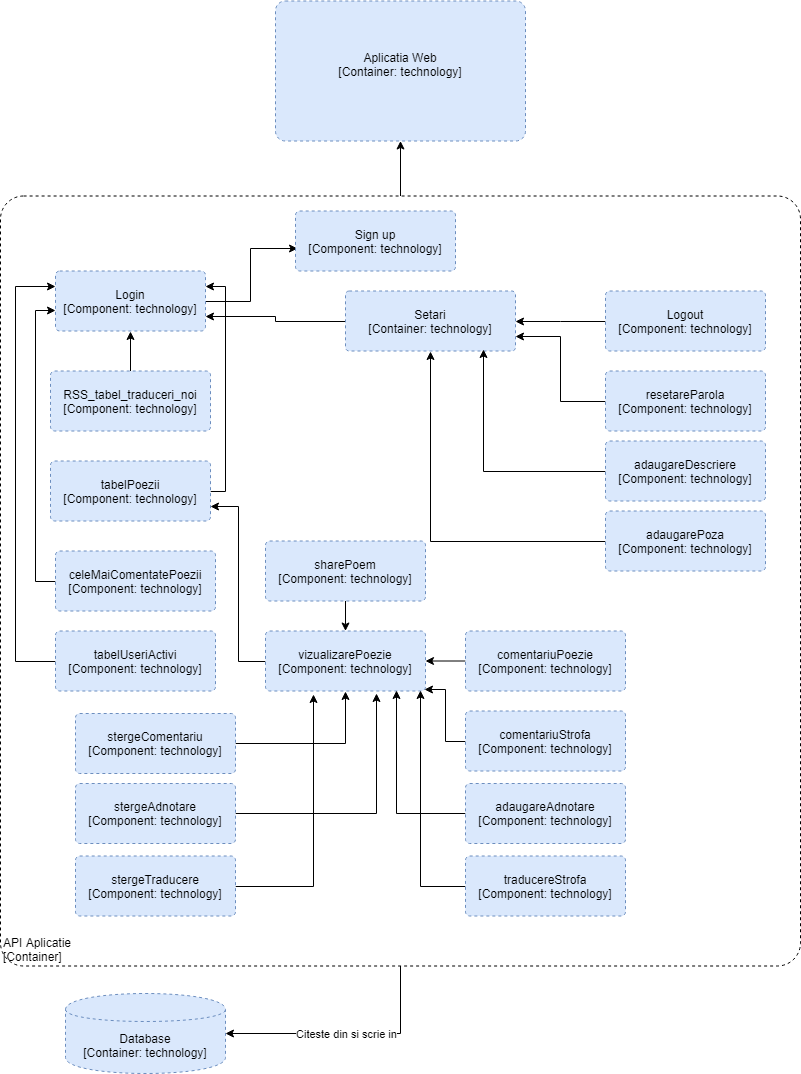

The diagram above was exported from draw.io. Its source (the exported page's mxGraphModel, read from the mxfile embedded in the PNG):
<mxGraphModel dx="1485" dy="715" grid="1" gridSize="10" guides="1" tooltips="1" connect="1" arrows="1" fold="1" page="1" pageScale="1" pageWidth="850" pageHeight="1100" math="0" shadow="0">
  <root>
    <mxCell id="geK9qy2dTIOJyGjNtC47-0" />
    <mxCell id="geK9qy2dTIOJyGjNtC47-1" parent="geK9qy2dTIOJyGjNtC47-0" />
    <mxCell id="_QZ1QLKd6QdMzBvSJVYp-3" value="" style="edgeStyle=orthogonalEdgeStyle;rounded=0;orthogonalLoop=1;jettySize=auto;html=1;" edge="1" parent="geK9qy2dTIOJyGjNtC47-1" source="gBFMK5v2LC3mUW4y7Z6B-0" target="gBFMK5v2LC3mUW4y7Z6B-1">
      <mxGeometry relative="1" as="geometry" />
    </mxCell>
    <mxCell id="Z2V35O5PTg0Rn_YngnPl-0" value="Citeste din si scrie in" style="edgeStyle=orthogonalEdgeStyle;rounded=0;orthogonalLoop=1;jettySize=auto;html=1;entryX=1;entryY=0.5;entryDx=0;entryDy=0;" edge="1" parent="geK9qy2dTIOJyGjNtC47-1" source="gBFMK5v2LC3mUW4y7Z6B-0" target="0p_dihZ5iopt_R1t1JaL-33">
      <mxGeometry relative="1" as="geometry" />
    </mxCell>
    <object label="&lt;div style=&quot;text-align: left&quot;&gt;API Aplicatie&lt;/div&gt;&lt;div style=&quot;text-align: left&quot;&gt;[Container]&lt;/div&gt;" placeholders="1" c4Name="hostname" c4Type="DeploymentNode" c4OperationSystem="operationSystem" c4ScalingFactor="scalingFactor" id="gBFMK5v2LC3mUW4y7Z6B-0">
      <mxCell style="rounded=1;whiteSpace=wrap;html=1;labelBackgroundColor=none;fillColor=#ffffff;fontColor=#000000;align=left;arcSize=3;strokeColor=#000000;verticalAlign=bottom;dashed=1;" vertex="1" parent="geK9qy2dTIOJyGjNtC47-1">
        <mxGeometry x="25" y="212.5" width="800" height="770" as="geometry" />
        <C4DeploymentNode as="c4" />
      </mxCell>
    </object>
    <object label="Aplicatia Web&lt;br&gt;&lt;div&gt;[Container: technology&lt;span&gt;]&lt;/span&gt;&lt;/div&gt;&lt;div&gt;&lt;br&gt;&lt;/div&gt;" placeholders="1" c4Name="name" c4Type="Component" c4Technology="technology" c4Description="Beschreibung" id="gBFMK5v2LC3mUW4y7Z6B-1">
      <mxCell style="rounded=1;whiteSpace=wrap;html=1;labelBackgroundColor=none;fillColor=#dae8fc;fontColor=#000000;align=center;arcSize=7;strokeColor=#6c8ebf;dashed=1;" vertex="1" parent="geK9qy2dTIOJyGjNtC47-1">
        <mxGeometry x="300" y="17.5" width="250" height="140" as="geometry" />
        <C4Component as="c4" />
      </mxCell>
    </object>
    <mxCell id="0p_dihZ5iopt_R1t1JaL-3" style="edgeStyle=orthogonalEdgeStyle;rounded=0;orthogonalLoop=1;jettySize=auto;html=1;entryX=0.013;entryY=0.633;entryDx=0;entryDy=0;entryPerimeter=0;" edge="1" parent="geK9qy2dTIOJyGjNtC47-1" source="_QZ1QLKd6QdMzBvSJVYp-1" target="0p_dihZ5iopt_R1t1JaL-0">
      <mxGeometry relative="1" as="geometry" />
    </mxCell>
    <object label="Login&lt;br&gt;&lt;div&gt;[Component:&amp;nbsp;&lt;span&gt;technology]&lt;/span&gt;&lt;/div&gt;" placeholders="1" c4Name="name" c4Type="Component" c4Technology="technology" c4Description="Beschreibung" id="_QZ1QLKd6QdMzBvSJVYp-1">
      <mxCell style="rounded=1;whiteSpace=wrap;html=1;labelBackgroundColor=none;fillColor=#dae8fc;fontColor=#000000;align=center;arcSize=7;strokeColor=#6c8ebf;dashed=1;" vertex="1" parent="geK9qy2dTIOJyGjNtC47-1">
        <mxGeometry x="80" y="287.5" width="150" height="60" as="geometry" />
        <C4Component as="c4" />
      </mxCell>
    </object>
    <mxCell id="0p_dihZ5iopt_R1t1JaL-4" style="edgeStyle=orthogonalEdgeStyle;rounded=0;orthogonalLoop=1;jettySize=auto;html=1;entryX=1;entryY=0.5;entryDx=0;entryDy=0;" edge="1" parent="geK9qy2dTIOJyGjNtC47-1" source="_QZ1QLKd6QdMzBvSJVYp-2" target="0p_dihZ5iopt_R1t1JaL-5">
      <mxGeometry relative="1" as="geometry" />
    </mxCell>
    <object label="Logout&lt;br&gt;&lt;div&gt;[Component:&amp;nbsp;&lt;span&gt;technology&lt;/span&gt;&lt;span&gt;]&lt;/span&gt;&lt;/div&gt;" placeholders="1" c4Name="name" c4Type="Component" c4Technology="technology" c4Description="Beschreibung" id="_QZ1QLKd6QdMzBvSJVYp-2">
      <mxCell style="rounded=1;whiteSpace=wrap;html=1;labelBackgroundColor=none;fillColor=#dae8fc;fontColor=#000000;align=center;arcSize=7;strokeColor=#6c8ebf;dashed=1;" vertex="1" parent="geK9qy2dTIOJyGjNtC47-1">
        <mxGeometry x="630" y="307.5" width="160" height="60" as="geometry" />
        <C4Component as="c4" />
      </mxCell>
    </object>
    <object label="Sign up&lt;br&gt;&lt;div&gt;[Component:&amp;nbsp;&lt;span&gt;technology&lt;/span&gt;&lt;span&gt;]&lt;/span&gt;&lt;/div&gt;" placeholders="1" c4Name="name" c4Type="Component" c4Technology="technology" c4Description="Beschreibung" id="0p_dihZ5iopt_R1t1JaL-0">
      <mxCell style="rounded=1;whiteSpace=wrap;html=1;labelBackgroundColor=none;fillColor=#dae8fc;fontColor=#000000;align=center;arcSize=7;strokeColor=#6c8ebf;dashed=1;" vertex="1" parent="geK9qy2dTIOJyGjNtC47-1">
        <mxGeometry x="320" y="227.5" width="160" height="60" as="geometry" />
        <C4Component as="c4" />
      </mxCell>
    </object>
    <mxCell id="0p_dihZ5iopt_R1t1JaL-7" style="edgeStyle=orthogonalEdgeStyle;rounded=0;orthogonalLoop=1;jettySize=auto;html=1;entryX=1;entryY=0.75;entryDx=0;entryDy=0;" edge="1" parent="geK9qy2dTIOJyGjNtC47-1" source="0p_dihZ5iopt_R1t1JaL-5" target="_QZ1QLKd6QdMzBvSJVYp-1">
      <mxGeometry relative="1" as="geometry" />
    </mxCell>
    <object label="Setari&lt;br&gt;&lt;div&gt;[Container:&amp;nbsp;&lt;span&gt;technology&lt;/span&gt;&lt;span&gt;]&lt;/span&gt;&lt;/div&gt;" placeholders="1" c4Name="name" c4Type="Container" c4Technology="technology" c4Description="Beschreibung" id="0p_dihZ5iopt_R1t1JaL-5">
      <mxCell style="rounded=1;whiteSpace=wrap;html=1;labelBackgroundColor=none;fillColor=#dae8fc;fontColor=#000000;align=center;arcSize=6;strokeColor=#6c8ebf;dashed=1;" vertex="1" parent="geK9qy2dTIOJyGjNtC47-1">
        <mxGeometry x="370" y="307.5" width="170" height="60" as="geometry" />
        <C4Container as="c4" />
      </mxCell>
    </object>
    <mxCell id="0p_dihZ5iopt_R1t1JaL-10" style="edgeStyle=orthogonalEdgeStyle;rounded=0;orthogonalLoop=1;jettySize=auto;html=1;entryX=1;entryY=0.75;entryDx=0;entryDy=0;" edge="1" parent="geK9qy2dTIOJyGjNtC47-1" source="0p_dihZ5iopt_R1t1JaL-9" target="0p_dihZ5iopt_R1t1JaL-5">
      <mxGeometry relative="1" as="geometry" />
    </mxCell>
    <object label="resetareParola&lt;br&gt;&lt;div&gt;[Component:&amp;nbsp;&lt;span&gt;technology&lt;/span&gt;&lt;span&gt;]&lt;/span&gt;&lt;/div&gt;" placeholders="1" c4Name="name" c4Type="Component" c4Technology="technology" c4Description="Beschreibung" id="0p_dihZ5iopt_R1t1JaL-9">
      <mxCell style="rounded=1;whiteSpace=wrap;html=1;labelBackgroundColor=none;fillColor=#dae8fc;fontColor=#000000;align=center;arcSize=7;strokeColor=#6c8ebf;dashed=1;" vertex="1" parent="geK9qy2dTIOJyGjNtC47-1">
        <mxGeometry x="630" y="387.5" width="160" height="60" as="geometry" />
        <C4Component as="c4" />
      </mxCell>
    </object>
    <mxCell id="0p_dihZ5iopt_R1t1JaL-12" style="edgeStyle=orthogonalEdgeStyle;rounded=0;orthogonalLoop=1;jettySize=auto;html=1;entryX=0.812;entryY=0.983;entryDx=0;entryDy=0;entryPerimeter=0;" edge="1" parent="geK9qy2dTIOJyGjNtC47-1" source="0p_dihZ5iopt_R1t1JaL-11" target="0p_dihZ5iopt_R1t1JaL-5">
      <mxGeometry relative="1" as="geometry" />
    </mxCell>
    <object label="&lt;span&gt;adaugareDescriere&lt;br&gt;[Component:&amp;nbsp;&lt;/span&gt;&lt;span&gt;technology&lt;/span&gt;&lt;span&gt;]&lt;/span&gt;&lt;br&gt;" placeholders="1" c4Name="name" c4Type="Component" c4Technology="technology" c4Description="Beschreibung" id="0p_dihZ5iopt_R1t1JaL-11">
      <mxCell style="rounded=1;whiteSpace=wrap;html=1;labelBackgroundColor=none;fillColor=#dae8fc;fontColor=#000000;align=center;arcSize=7;strokeColor=#6c8ebf;dashed=1;" vertex="1" parent="geK9qy2dTIOJyGjNtC47-1">
        <mxGeometry x="630" y="457.5" width="160" height="60" as="geometry" />
        <C4Component as="c4" />
      </mxCell>
    </object>
    <mxCell id="0p_dihZ5iopt_R1t1JaL-14" style="edgeStyle=orthogonalEdgeStyle;rounded=0;orthogonalLoop=1;jettySize=auto;html=1;entryX=0.5;entryY=1;entryDx=0;entryDy=0;" edge="1" parent="geK9qy2dTIOJyGjNtC47-1" source="0p_dihZ5iopt_R1t1JaL-13" target="0p_dihZ5iopt_R1t1JaL-5">
      <mxGeometry relative="1" as="geometry" />
    </mxCell>
    <object label="adaugarePoza&lt;br&gt;&lt;div&gt;[Component:&amp;nbsp;&lt;span&gt;technology&lt;/span&gt;&lt;span&gt;]&lt;/span&gt;&lt;/div&gt;" placeholders="1" c4Name="name" c4Type="Component" c4Technology="technology" c4Description="Beschreibung" id="0p_dihZ5iopt_R1t1JaL-13">
      <mxCell style="rounded=1;whiteSpace=wrap;html=1;labelBackgroundColor=none;fillColor=#dae8fc;fontColor=#000000;align=center;arcSize=7;strokeColor=#6c8ebf;dashed=1;" vertex="1" parent="geK9qy2dTIOJyGjNtC47-1">
        <mxGeometry x="630" y="527.5" width="160" height="60" as="geometry" />
        <C4Component as="c4" />
      </mxCell>
    </object>
    <mxCell id="0p_dihZ5iopt_R1t1JaL-18" style="edgeStyle=orthogonalEdgeStyle;rounded=0;orthogonalLoop=1;jettySize=auto;html=1;entryX=0.5;entryY=1;entryDx=0;entryDy=0;" edge="1" parent="geK9qy2dTIOJyGjNtC47-1" source="0p_dihZ5iopt_R1t1JaL-16" target="_QZ1QLKd6QdMzBvSJVYp-1">
      <mxGeometry relative="1" as="geometry" />
    </mxCell>
    <object label="RSS_tabel_traduceri_noi&lt;br&gt;&lt;div&gt;[Component:&amp;nbsp;&lt;span&gt;technology&lt;/span&gt;&lt;span&gt;]&lt;/span&gt;&lt;/div&gt;" placeholders="1" c4Name="name" c4Type="Component" c4Technology="technology" c4Description="Beschreibung" id="0p_dihZ5iopt_R1t1JaL-16">
      <mxCell style="rounded=1;whiteSpace=wrap;html=1;labelBackgroundColor=none;fillColor=#dae8fc;fontColor=#000000;align=center;arcSize=7;strokeColor=#6c8ebf;dashed=1;" vertex="1" parent="geK9qy2dTIOJyGjNtC47-1">
        <mxGeometry x="75" y="387.5" width="160" height="60" as="geometry" />
        <C4Component as="c4" />
      </mxCell>
    </object>
    <mxCell id="0p_dihZ5iopt_R1t1JaL-20" style="edgeStyle=orthogonalEdgeStyle;rounded=0;orthogonalLoop=1;jettySize=auto;html=1;entryX=1;entryY=0.25;entryDx=0;entryDy=0;" edge="1" parent="geK9qy2dTIOJyGjNtC47-1" source="0p_dihZ5iopt_R1t1JaL-19" target="_QZ1QLKd6QdMzBvSJVYp-1">
      <mxGeometry relative="1" as="geometry">
        <Array as="points">
          <mxPoint x="250" y="507.5" />
          <mxPoint x="250" y="302.5" />
        </Array>
      </mxGeometry>
    </mxCell>
    <object label="tabelPoezii&lt;br&gt;&lt;div&gt;[Component:&amp;nbsp;&lt;span&gt;technology&lt;/span&gt;&lt;span&gt;]&lt;/span&gt;&lt;/div&gt;" placeholders="1" c4Name="name" c4Type="Component" c4Technology="technology" c4Description="Beschreibung" id="0p_dihZ5iopt_R1t1JaL-19">
      <mxCell style="rounded=1;whiteSpace=wrap;html=1;labelBackgroundColor=none;fillColor=#dae8fc;fontColor=#000000;align=center;arcSize=7;strokeColor=#6c8ebf;dashed=1;" vertex="1" parent="geK9qy2dTIOJyGjNtC47-1">
        <mxGeometry x="75" y="477.5" width="160" height="60" as="geometry" />
        <C4Component as="c4" />
      </mxCell>
    </object>
    <mxCell id="0p_dihZ5iopt_R1t1JaL-22" style="edgeStyle=orthogonalEdgeStyle;rounded=0;orthogonalLoop=1;jettySize=auto;html=1;entryX=0;entryY=0.65;entryDx=0;entryDy=0;entryPerimeter=0;" edge="1" parent="geK9qy2dTIOJyGjNtC47-1" source="0p_dihZ5iopt_R1t1JaL-21" target="_QZ1QLKd6QdMzBvSJVYp-1">
      <mxGeometry relative="1" as="geometry">
        <Array as="points">
          <mxPoint x="60" y="597.5" />
          <mxPoint x="60" y="326.5" />
        </Array>
      </mxGeometry>
    </mxCell>
    <object label="celeMaiComentatePoezii&lt;br&gt;&lt;div&gt;[Component:&amp;nbsp;&lt;span&gt;technology&lt;/span&gt;&lt;span&gt;]&lt;/span&gt;&lt;/div&gt;" placeholders="1" c4Name="name" c4Type="Component" c4Technology="technology" c4Description="Beschreibung" id="0p_dihZ5iopt_R1t1JaL-21">
      <mxCell style="rounded=1;whiteSpace=wrap;html=1;labelBackgroundColor=none;fillColor=#dae8fc;fontColor=#000000;align=center;arcSize=7;strokeColor=#6c8ebf;dashed=1;" vertex="1" parent="geK9qy2dTIOJyGjNtC47-1">
        <mxGeometry x="80" y="567.5" width="160" height="60" as="geometry" />
        <C4Component as="c4" />
      </mxCell>
    </object>
    <mxCell id="0p_dihZ5iopt_R1t1JaL-24" style="edgeStyle=orthogonalEdgeStyle;rounded=0;orthogonalLoop=1;jettySize=auto;html=1;entryX=0;entryY=0.25;entryDx=0;entryDy=0;" edge="1" parent="geK9qy2dTIOJyGjNtC47-1" source="0p_dihZ5iopt_R1t1JaL-23" target="_QZ1QLKd6QdMzBvSJVYp-1">
      <mxGeometry relative="1" as="geometry">
        <Array as="points">
          <mxPoint x="40" y="677.5" />
          <mxPoint x="40" y="302.5" />
        </Array>
      </mxGeometry>
    </mxCell>
    <object label="tabelUseriActivi&lt;br&gt;&lt;div&gt;[Component:&amp;nbsp;&lt;span&gt;technology&lt;/span&gt;&lt;span&gt;]&lt;/span&gt;&lt;/div&gt;" placeholders="1" c4Name="name" c4Type="Component" c4Technology="technology" c4Description="Beschreibung" id="0p_dihZ5iopt_R1t1JaL-23">
      <mxCell style="rounded=1;whiteSpace=wrap;html=1;labelBackgroundColor=none;fillColor=#dae8fc;fontColor=#000000;align=center;arcSize=7;strokeColor=#6c8ebf;dashed=1;" vertex="1" parent="geK9qy2dTIOJyGjNtC47-1">
        <mxGeometry x="80" y="647.5" width="160" height="60" as="geometry" />
        <C4Component as="c4" />
      </mxCell>
    </object>
    <mxCell id="0p_dihZ5iopt_R1t1JaL-28" style="edgeStyle=orthogonalEdgeStyle;rounded=0;orthogonalLoop=1;jettySize=auto;html=1;entryX=1;entryY=0.75;entryDx=0;entryDy=0;" edge="1" parent="geK9qy2dTIOJyGjNtC47-1" source="0p_dihZ5iopt_R1t1JaL-25" target="0p_dihZ5iopt_R1t1JaL-19">
      <mxGeometry relative="1" as="geometry" />
    </mxCell>
    <object label="vizualizarePoezie&lt;br&gt;&lt;div&gt;[Component:&amp;nbsp;&lt;span&gt;technology&lt;/span&gt;&lt;span&gt;]&lt;/span&gt;&lt;/div&gt;" placeholders="1" c4Name="name" c4Type="Component" c4Technology="technology" c4Description="Beschreibung" id="0p_dihZ5iopt_R1t1JaL-25">
      <mxCell style="rounded=1;whiteSpace=wrap;html=1;labelBackgroundColor=none;fillColor=#dae8fc;fontColor=#000000;align=center;arcSize=7;strokeColor=#6c8ebf;dashed=1;" vertex="1" parent="geK9qy2dTIOJyGjNtC47-1">
        <mxGeometry x="290" y="647.5" width="160" height="60" as="geometry" />
        <C4Component as="c4" />
      </mxCell>
    </object>
    <mxCell id="0p_dihZ5iopt_R1t1JaL-30" style="edgeStyle=orthogonalEdgeStyle;rounded=0;orthogonalLoop=1;jettySize=auto;html=1;" edge="1" parent="geK9qy2dTIOJyGjNtC47-1" source="0p_dihZ5iopt_R1t1JaL-29" target="0p_dihZ5iopt_R1t1JaL-25">
      <mxGeometry relative="1" as="geometry" />
    </mxCell>
    <object label="comentariuPoezie&lt;br&gt;&lt;div&gt;[Component:&amp;nbsp;&lt;span&gt;technology&lt;/span&gt;&lt;span&gt;]&lt;/span&gt;&lt;/div&gt;" placeholders="1" c4Name="name" c4Type="Component" c4Technology="technology" c4Description="Beschreibung" id="0p_dihZ5iopt_R1t1JaL-29">
      <mxCell style="rounded=1;whiteSpace=wrap;html=1;labelBackgroundColor=none;fillColor=#dae8fc;fontColor=#000000;align=center;arcSize=7;strokeColor=#6c8ebf;dashed=1;" vertex="1" parent="geK9qy2dTIOJyGjNtC47-1">
        <mxGeometry x="490" y="647.5" width="160" height="60" as="geometry" />
        <C4Component as="c4" />
      </mxCell>
    </object>
    <mxCell id="0p_dihZ5iopt_R1t1JaL-32" style="edgeStyle=orthogonalEdgeStyle;rounded=0;orthogonalLoop=1;jettySize=auto;html=1;entryX=0.994;entryY=0.967;entryDx=0;entryDy=0;entryPerimeter=0;" edge="1" parent="geK9qy2dTIOJyGjNtC47-1" source="0p_dihZ5iopt_R1t1JaL-31" target="0p_dihZ5iopt_R1t1JaL-25">
      <mxGeometry relative="1" as="geometry" />
    </mxCell>
    <object label="comentariuStrofa&lt;br&gt;&lt;span&gt;[Component:&amp;nbsp;&lt;/span&gt;&lt;span&gt;technology&lt;/span&gt;&lt;span&gt;]&lt;/span&gt;&lt;br&gt;" placeholders="1" c4Name="name" c4Type="Component" c4Technology="technology" c4Description="Beschreibung" id="0p_dihZ5iopt_R1t1JaL-31">
      <mxCell style="rounded=1;whiteSpace=wrap;html=1;labelBackgroundColor=none;fillColor=#dae8fc;fontColor=#000000;align=center;arcSize=7;strokeColor=#6c8ebf;dashed=1;" vertex="1" parent="geK9qy2dTIOJyGjNtC47-1">
        <mxGeometry x="490" y="727.5" width="160" height="60" as="geometry" />
        <C4Component as="c4" />
      </mxCell>
    </object>
    <object label="&lt;span&gt;Database&lt;/span&gt;&lt;div&gt;[Container:&amp;nbsp;technology]&lt;/div&gt;" placeholders="1" c4Type="Database" c4Technology="technology" c4Description="Beschreibung" id="0p_dihZ5iopt_R1t1JaL-33">
      <mxCell style="shape=cylinder;whiteSpace=wrap;html=1;boundedLbl=1;rounded=0;labelBackgroundColor=none;fillColor=#dae8fc;fontSize=12;fontColor=#000000;align=center;strokeColor=#6c8ebf;dashed=1;" vertex="1" parent="geK9qy2dTIOJyGjNtC47-1">
        <mxGeometry x="90" y="1010" width="160" height="80" as="geometry" />
        <C4Database as="c4" />
      </mxCell>
    </object>
    <mxCell id="lP-cvaci2OQTfAloIpsH-3" style="edgeStyle=orthogonalEdgeStyle;rounded=0;orthogonalLoop=1;jettySize=auto;html=1;entryX=0.819;entryY=0.992;entryDx=0;entryDy=0;entryPerimeter=0;" edge="1" parent="geK9qy2dTIOJyGjNtC47-1" source="lP-cvaci2OQTfAloIpsH-0" target="0p_dihZ5iopt_R1t1JaL-25">
      <mxGeometry relative="1" as="geometry" />
    </mxCell>
    <object label="adaugareAdnotare&lt;br&gt;&lt;div&gt;[Component:&amp;nbsp;&lt;span&gt;technology&lt;/span&gt;&lt;span&gt;]&lt;/span&gt;&lt;/div&gt;" placeholders="1" c4Name="name" c4Type="Component" c4Technology="technology" c4Description="Beschreibung" id="lP-cvaci2OQTfAloIpsH-0">
      <mxCell style="rounded=1;whiteSpace=wrap;html=1;labelBackgroundColor=none;fillColor=#dae8fc;fontColor=#000000;align=center;arcSize=7;strokeColor=#6c8ebf;dashed=1;" vertex="1" parent="geK9qy2dTIOJyGjNtC47-1">
        <mxGeometry x="490" y="800" width="160" height="60" as="geometry" />
        <C4Component as="c4" />
      </mxCell>
    </object>
    <mxCell id="lP-cvaci2OQTfAloIpsH-2" style="edgeStyle=orthogonalEdgeStyle;rounded=0;orthogonalLoop=1;jettySize=auto;html=1;entryX=0.969;entryY=0.992;entryDx=0;entryDy=0;entryPerimeter=0;" edge="1" parent="geK9qy2dTIOJyGjNtC47-1" source="lP-cvaci2OQTfAloIpsH-1" target="0p_dihZ5iopt_R1t1JaL-25">
      <mxGeometry relative="1" as="geometry" />
    </mxCell>
    <object label="traducereStrofa&lt;br&gt;&lt;div&gt;[Component:&amp;nbsp;&lt;span&gt;technology&lt;/span&gt;&lt;span&gt;]&lt;/span&gt;&lt;/div&gt;" placeholders="1" c4Name="name" c4Type="Component" c4Technology="technology" c4Description="Beschreibung" id="lP-cvaci2OQTfAloIpsH-1">
      <mxCell style="rounded=1;whiteSpace=wrap;html=1;labelBackgroundColor=none;fillColor=#dae8fc;fontColor=#000000;align=center;arcSize=7;strokeColor=#6c8ebf;dashed=1;" vertex="1" parent="geK9qy2dTIOJyGjNtC47-1">
        <mxGeometry x="490" y="872.5" width="160" height="60" as="geometry" />
        <C4Component as="c4" />
      </mxCell>
    </object>
    <mxCell id="lP-cvaci2OQTfAloIpsH-5" value="" style="edgeStyle=orthogonalEdgeStyle;rounded=0;orthogonalLoop=1;jettySize=auto;html=1;" edge="1" parent="geK9qy2dTIOJyGjNtC47-1" source="lP-cvaci2OQTfAloIpsH-4" target="0p_dihZ5iopt_R1t1JaL-25">
      <mxGeometry relative="1" as="geometry" />
    </mxCell>
    <object label="sharePoem&lt;br&gt;&lt;div&gt;[Component:&amp;nbsp;&lt;span&gt;technology&lt;/span&gt;&lt;span&gt;]&lt;/span&gt;&lt;/div&gt;" placeholders="1" c4Name="name" c4Type="Component" c4Technology="technology" c4Description="Beschreibung" id="lP-cvaci2OQTfAloIpsH-4">
      <mxCell style="rounded=1;whiteSpace=wrap;html=1;labelBackgroundColor=none;fillColor=#dae8fc;fontColor=#000000;align=center;arcSize=7;strokeColor=#6c8ebf;dashed=1;" vertex="1" parent="geK9qy2dTIOJyGjNtC47-1">
        <mxGeometry x="290" y="557.5" width="160" height="60" as="geometry" />
        <C4Component as="c4" />
      </mxCell>
    </object>
    <mxCell id="lP-cvaci2OQTfAloIpsH-7" style="edgeStyle=orthogonalEdgeStyle;rounded=0;orthogonalLoop=1;jettySize=auto;html=1;entryX=0.5;entryY=1;entryDx=0;entryDy=0;" edge="1" parent="geK9qy2dTIOJyGjNtC47-1" source="lP-cvaci2OQTfAloIpsH-6" target="0p_dihZ5iopt_R1t1JaL-25">
      <mxGeometry relative="1" as="geometry" />
    </mxCell>
    <object label="stergeComentariu&lt;br&gt;&lt;div&gt;[Component:&amp;nbsp;&lt;span&gt;technology&lt;/span&gt;&lt;span&gt;]&lt;/span&gt;&lt;/div&gt;" placeholders="1" c4Name="name" c4Type="Component" c4Technology="technology" c4Description="Beschreibung" id="lP-cvaci2OQTfAloIpsH-6">
      <mxCell style="rounded=1;whiteSpace=wrap;html=1;labelBackgroundColor=none;fillColor=#dae8fc;fontColor=#000000;align=center;arcSize=7;strokeColor=#6c8ebf;dashed=1;" vertex="1" parent="geK9qy2dTIOJyGjNtC47-1">
        <mxGeometry x="100" y="730" width="160" height="60" as="geometry" />
        <C4Component as="c4" />
      </mxCell>
    </object>
    <mxCell id="lP-cvaci2OQTfAloIpsH-9" style="edgeStyle=orthogonalEdgeStyle;rounded=0;orthogonalLoop=1;jettySize=auto;html=1;entryX=0.694;entryY=1.042;entryDx=0;entryDy=0;entryPerimeter=0;" edge="1" parent="geK9qy2dTIOJyGjNtC47-1" source="lP-cvaci2OQTfAloIpsH-8" target="0p_dihZ5iopt_R1t1JaL-25">
      <mxGeometry relative="1" as="geometry" />
    </mxCell>
    <object label="stergeAdnotare&lt;br&gt;&lt;div&gt;[Component:&amp;nbsp;&lt;span&gt;technology&lt;/span&gt;&lt;span&gt;]&lt;/span&gt;&lt;/div&gt;" placeholders="1" c4Name="name" c4Type="Component" c4Technology="technology" c4Description="Beschreibung" id="lP-cvaci2OQTfAloIpsH-8">
      <mxCell style="rounded=1;whiteSpace=wrap;html=1;labelBackgroundColor=none;fillColor=#dae8fc;fontColor=#000000;align=center;arcSize=7;strokeColor=#6c8ebf;dashed=1;" vertex="1" parent="geK9qy2dTIOJyGjNtC47-1">
        <mxGeometry x="100" y="800" width="160" height="60" as="geometry" />
        <C4Component as="c4" />
      </mxCell>
    </object>
    <mxCell id="lP-cvaci2OQTfAloIpsH-11" style="edgeStyle=orthogonalEdgeStyle;rounded=0;orthogonalLoop=1;jettySize=auto;html=1;entryX=0.3;entryY=1.058;entryDx=0;entryDy=0;entryPerimeter=0;" edge="1" parent="geK9qy2dTIOJyGjNtC47-1" source="lP-cvaci2OQTfAloIpsH-10" target="0p_dihZ5iopt_R1t1JaL-25">
      <mxGeometry relative="1" as="geometry" />
    </mxCell>
    <object label="stergeTraducere&lt;br&gt;&lt;div&gt;[Component:&amp;nbsp;&lt;span&gt;technology&lt;/span&gt;&lt;span&gt;]&lt;/span&gt;&lt;/div&gt;" placeholders="1" c4Name="name" c4Type="Component" c4Technology="technology" c4Description="Beschreibung" id="lP-cvaci2OQTfAloIpsH-10">
      <mxCell style="rounded=1;whiteSpace=wrap;html=1;labelBackgroundColor=none;fillColor=#dae8fc;fontColor=#000000;align=center;arcSize=7;strokeColor=#6c8ebf;dashed=1;" vertex="1" parent="geK9qy2dTIOJyGjNtC47-1">
        <mxGeometry x="100" y="872.5" width="160" height="60" as="geometry" />
        <C4Component as="c4" />
      </mxCell>
    </object>
  </root>
</mxGraphModel>